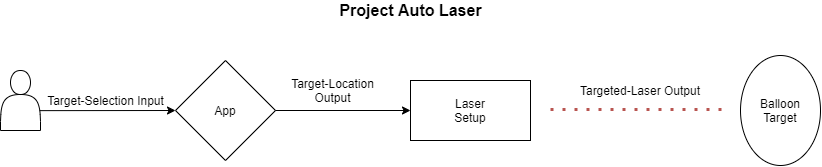

The diagram above was exported from draw.io. Its source (the exported page's mxGraphModel, read from the mxfile embedded in the PNG):
<mxGraphModel dx="982" dy="568" grid="1" gridSize="10" guides="1" tooltips="1" connect="1" arrows="1" fold="1" page="1" pageScale="1" pageWidth="850" pageHeight="1100" math="0" shadow="0">
  <root>
    <mxCell id="0" />
    <mxCell id="1" parent="0" />
    <mxCell id="Lc35dR7bIJBmlMGxVaLT-4" value="" style="rounded=0;whiteSpace=wrap;html=1;" parent="1" vertex="1">
      <mxGeometry x="425" y="90" width="120" height="60" as="geometry" />
    </mxCell>
    <mxCell id="Lc35dR7bIJBmlMGxVaLT-5" value="Laser Setup" style="text;html=1;strokeColor=none;fillColor=none;align=center;verticalAlign=middle;whiteSpace=wrap;rounded=0;" parent="1" vertex="1">
      <mxGeometry x="465" y="110" width="40" height="20" as="geometry" />
    </mxCell>
    <mxCell id="Lc35dR7bIJBmlMGxVaLT-7" value="" style="rhombus;whiteSpace=wrap;html=1;" parent="1" vertex="1">
      <mxGeometry x="190" y="70" width="100" height="100" as="geometry" />
    </mxCell>
    <mxCell id="Lc35dR7bIJBmlMGxVaLT-8" value="App" style="text;html=1;strokeColor=none;fillColor=none;align=center;verticalAlign=middle;whiteSpace=wrap;rounded=0;" parent="1" vertex="1">
      <mxGeometry x="220" y="110" width="40" height="20" as="geometry" />
    </mxCell>
    <mxCell id="Lc35dR7bIJBmlMGxVaLT-10" value="" style="endArrow=classic;html=1;entryX=0;entryY=0.5;entryDx=0;entryDy=0;exitX=0.961;exitY=0.669;exitDx=0;exitDy=0;exitPerimeter=0;" parent="1" source="q6mMwJedILN894CEwq-p-17" target="Lc35dR7bIJBmlMGxVaLT-7" edge="1">
      <mxGeometry width="50" height="50" relative="1" as="geometry">
        <mxPoint x="80" y="120" as="sourcePoint" />
        <mxPoint x="170" y="119.71" as="targetPoint" />
      </mxGeometry>
    </mxCell>
    <mxCell id="Lc35dR7bIJBmlMGxVaLT-11" value="Target-Selection Input" style="text;html=1;align=center;verticalAlign=middle;resizable=0;points=[];autosize=1;strokeColor=none;fillColor=none;" parent="1" vertex="1">
      <mxGeometry x="55" y="100" width="130" height="20" as="geometry" />
    </mxCell>
    <mxCell id="Lc35dR7bIJBmlMGxVaLT-14" value="" style="endArrow=classic;html=1;entryX=0;entryY=0.5;entryDx=0;entryDy=0;exitX=1;exitY=0.5;exitDx=0;exitDy=0;" parent="1" source="Lc35dR7bIJBmlMGxVaLT-7" target="Lc35dR7bIJBmlMGxVaLT-4" edge="1">
      <mxGeometry width="50" height="50" relative="1" as="geometry">
        <mxPoint x="300" y="120" as="sourcePoint" />
        <mxPoint x="350" y="70" as="targetPoint" />
      </mxGeometry>
    </mxCell>
    <mxCell id="Lc35dR7bIJBmlMGxVaLT-15" value="Target-Location Output" style="text;html=1;strokeColor=none;fillColor=none;align=center;verticalAlign=middle;whiteSpace=wrap;rounded=0;" parent="1" vertex="1">
      <mxGeometry x="290" y="90" width="115" height="20" as="geometry" />
    </mxCell>
    <mxCell id="Lc35dR7bIJBmlMGxVaLT-25" value="" style="endArrow=none;dashed=1;html=1;dashPattern=1 3;strokeWidth=3;fillColor=#f8cecc;strokeColor=#b85450;jumpSize=2;rounded=1;jumpStyle=sharp;endSize=6;startSize=3;sourcePerimeterSpacing=0;" parent="1" edge="1">
      <mxGeometry width="50" height="50" relative="1" as="geometry">
        <mxPoint x="565" y="119" as="sourcePoint" />
        <mxPoint x="740" y="119" as="targetPoint" />
      </mxGeometry>
    </mxCell>
    <mxCell id="q6mMwJedILN894CEwq-p-1" value="" style="ellipse;whiteSpace=wrap;html=1;rotation=-90;" parent="1" vertex="1">
      <mxGeometry x="740" y="80" width="110" height="80" as="geometry" />
    </mxCell>
    <mxCell id="q6mMwJedILN894CEwq-p-2" value="Targeted-Laser Output" style="text;html=1;strokeColor=none;fillColor=none;align=center;verticalAlign=middle;whiteSpace=wrap;rounded=0;" parent="1" vertex="1">
      <mxGeometry x="590" y="90" width="130" height="20" as="geometry" />
    </mxCell>
    <mxCell id="q6mMwJedILN894CEwq-p-3" value="Balloon Target" style="text;html=1;strokeColor=none;fillColor=none;align=center;verticalAlign=middle;whiteSpace=wrap;rounded=0;" parent="1" vertex="1">
      <mxGeometry x="775" y="110" width="40" height="20" as="geometry" />
    </mxCell>
    <mxCell id="q6mMwJedILN894CEwq-p-17" value="" style="shape=actor;whiteSpace=wrap;html=1;fillColor=#FFFFFF;" parent="1" vertex="1">
      <mxGeometry x="15" y="80" width="40" height="60" as="geometry" />
    </mxCell>
    <mxCell id="id_II5iFd3xQb80qT0mY-1" value="&lt;font style=&quot;font-size: 16px&quot;&gt;&lt;b&gt;Project Auto Laser&lt;/b&gt;&lt;/font&gt;" style="text;html=1;align=center;verticalAlign=middle;resizable=0;points=[];autosize=1;strokeColor=none;fillColor=none;" vertex="1" parent="1">
      <mxGeometry x="345" y="10" width="160" height="20" as="geometry" />
    </mxCell>
  </root>
</mxGraphModel>